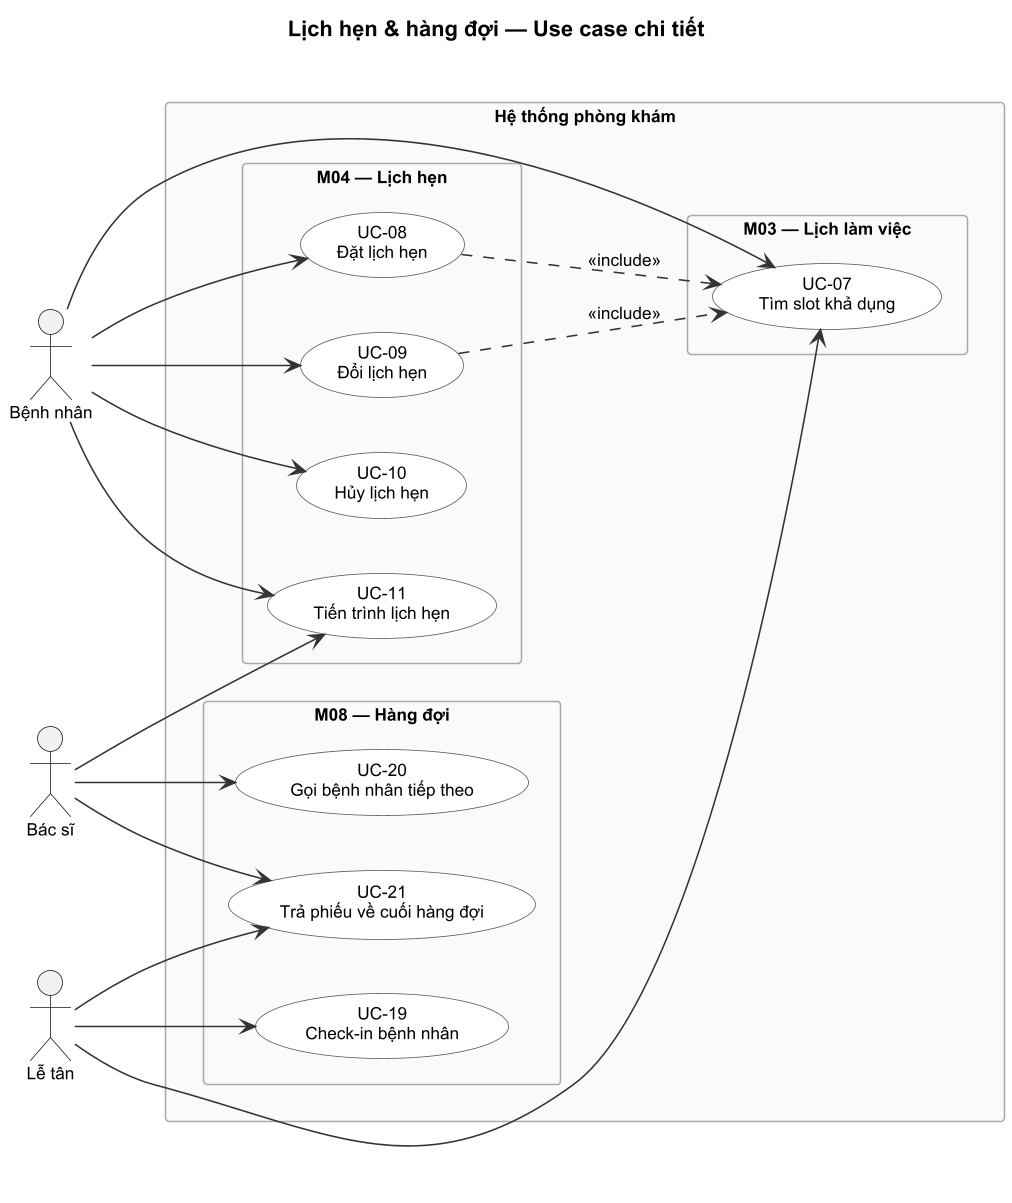

The diagram above was rendered by PlantUML. Its source (embedded in the PNG):
@startuml use-case-2
skinparam usecase {
  BackgroundColor White
  BorderColor #555
  ArrowColor #333
}
skinparam packageStyle rectangle
skinparam packageBackgroundColor #FAFAFA
skinparam packageBorderColor #AAAAAA
skinparam shadowing false
skinparam defaultFontName Arial
skinparam defaultFontSize 11
skinparam dpi 150
title Lịch hẹn & hàng đợi — Use case chi tiết

left to right direction

actor "Bệnh nhân" as Patient
actor "Bác sĩ" as Doctor
actor "Lễ tân" as Receptionist

rectangle "Hệ thống phòng khám" {

  package "M03 — Lịch làm việc" {
    usecase "UC-07\nTìm slot khả dụng" as UC07
  }

  package "M04 — Lịch hẹn" {
    usecase "UC-08\nĐặt lịch hẹn" as UC08
    usecase "UC-09\nĐổi lịch hẹn" as UC09
    usecase "UC-10\nHủy lịch hẹn" as UC10
    usecase "UC-11\nTiến trình lịch hẹn" as UC11
  }

  package "M08 — Hàng đợi" {
    usecase "UC-19\nCheck-in bệnh nhân" as UC19
    usecase "UC-20\nGọi bệnh nhân tiếp theo" as UC20
    usecase "UC-21\nTrả phiếu về cuối hàng đợi" as UC21
  }
}

Patient --> UC07
Patient --> UC08
Patient --> UC09
Patient --> UC10
Patient --> UC11

Receptionist --> UC07
Receptionist --> UC19
Receptionist --> UC21

Doctor --> UC11
Doctor --> UC20
Doctor --> UC21

UC08 ..> UC07 : <<include>>
UC09 ..> UC07 : <<include>>
@enduml